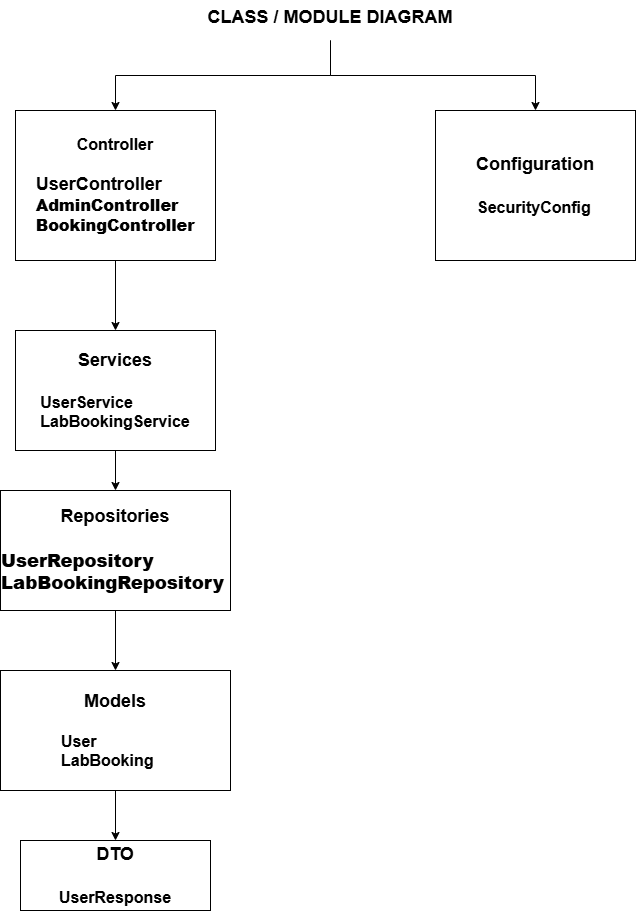

The diagram above was exported from draw.io. Its source (the exported page's mxGraphModel, read from the mxfile embedded in the PNG):
<mxGraphModel dx="1030" dy="570" grid="1" gridSize="10" guides="1" tooltips="1" connect="1" arrows="1" fold="1" page="1" pageScale="1" pageWidth="850" pageHeight="1100" math="0" shadow="0">
  <root>
    <mxCell id="0" />
    <mxCell id="1" parent="0" />
    <mxCell id="GScmnQu0oTzERYQejm9U-8" edge="1" parent="1" source="GScmnQu0oTzERYQejm9U-1" style="edgeStyle=orthogonalEdgeStyle;rounded=0;orthogonalLoop=1;jettySize=auto;html=1;exitX=0.5;exitY=1;exitDx=0;exitDy=0;entryX=0.5;entryY=0;entryDx=0;entryDy=0;" target="GScmnQu0oTzERYQejm9U-2">
      <mxGeometry relative="1" as="geometry" />
    </mxCell>
    <mxCell id="GScmnQu0oTzERYQejm9U-9" edge="1" parent="1" source="GScmnQu0oTzERYQejm9U-1" style="edgeStyle=orthogonalEdgeStyle;rounded=0;orthogonalLoop=1;jettySize=auto;html=1;exitX=0.5;exitY=1;exitDx=0;exitDy=0;entryX=0.5;entryY=0;entryDx=0;entryDy=0;" target="GScmnQu0oTzERYQejm9U-3">
      <mxGeometry relative="1" as="geometry" />
    </mxCell>
    <mxCell id="GScmnQu0oTzERYQejm9U-1" parent="1" style="text;whiteSpace=wrap;html=1;align=center;" value="&lt;b&gt;&lt;font style=&quot;font-size: 18px;&quot;&gt;CLASS / MODULE DIAGRAM&lt;/font&gt;&lt;/b&gt;" vertex="1">
      <mxGeometry height="40" width="280" x="285" y="30" as="geometry" />
    </mxCell>
    <mxCell id="GScmnQu0oTzERYQejm9U-10" edge="1" parent="1" source="GScmnQu0oTzERYQejm9U-2" style="edgeStyle=orthogonalEdgeStyle;rounded=0;orthogonalLoop=1;jettySize=auto;html=1;" target="GScmnQu0oTzERYQejm9U-4" value="">
      <mxGeometry relative="1" as="geometry" />
    </mxCell>
    <mxCell id="GScmnQu0oTzERYQejm9U-2" parent="1" style="rounded=0;whiteSpace=wrap;html=1;" value="&lt;div style=&quot;&quot;&gt;&lt;span style=&quot;background-color: transparent; color: light-dark(rgb(0, 0, 0), rgb(255, 255, 255));&quot;&gt;&lt;font style=&quot;&quot; size=&quot;3&quot;&gt;&lt;b&gt;Controller&lt;/b&gt;&lt;/font&gt;&lt;/span&gt;&lt;/div&gt;&lt;div style=&quot;text-align: left;&quot;&gt;&lt;span style=&quot;background-color: transparent; color: light-dark(rgb(0, 0, 0), rgb(255, 255, 255));&quot;&gt;&lt;font style=&quot;&quot; size=&quot;3&quot;&gt;&lt;b&gt;&lt;br&gt;&lt;/b&gt;&lt;/font&gt;&lt;/span&gt;&lt;/div&gt;&lt;div style=&quot;text-align: left;&quot;&gt;&lt;b style=&quot;background-color: transparent; color: light-dark(rgb(0, 0, 0), rgb(255, 255, 255));&quot;&gt;&lt;font style=&quot;font-size: 18px;&quot;&gt;UserController&amp;nbsp;&amp;nbsp;&lt;/font&gt;&lt;/b&gt;&lt;/div&gt;&lt;b&gt;&lt;font size=&quot;3&quot;&gt;&lt;div style=&quot;text-align: left;&quot;&gt;&lt;b style=&quot;background-color: transparent; color: light-dark(rgb(0, 0, 0), rgb(255, 255, 255));&quot;&gt;AdminController&amp;nbsp;&lt;/b&gt;&lt;/div&gt;&lt;div style=&quot;text-align: left;&quot;&gt;&lt;b style=&quot;background-color: transparent; color: light-dark(rgb(0, 0, 0), rgb(255, 255, 255));&quot;&gt;BookingController&lt;/b&gt;&lt;/div&gt;&lt;/font&gt;&lt;/b&gt;" vertex="1">
      <mxGeometry height="150" width="200" x="110" y="140" as="geometry" />
    </mxCell>
    <mxCell id="GScmnQu0oTzERYQejm9U-3" parent="1" style="rounded=0;whiteSpace=wrap;html=1;" value="&lt;b&gt;&lt;font style=&quot;font-size: 18px;&quot;&gt;Configuration&lt;/font&gt;&lt;/b&gt;&lt;div&gt;&lt;b&gt;&lt;font style=&quot;font-size: 18px;&quot;&gt;&amp;nbsp;&lt;/font&gt;&lt;/b&gt;&lt;div&gt;&lt;b&gt;&lt;font size=&quot;3&quot;&gt;&amp;nbsp;SecurityConfig&lt;/font&gt;&lt;/b&gt;&amp;nbsp;&amp;nbsp;&lt;/div&gt;&lt;/div&gt;" vertex="1">
      <mxGeometry height="150" width="200" x="530" y="140" as="geometry" />
    </mxCell>
    <mxCell id="GScmnQu0oTzERYQejm9U-11" edge="1" parent="1" source="GScmnQu0oTzERYQejm9U-4" style="edgeStyle=orthogonalEdgeStyle;rounded=0;orthogonalLoop=1;jettySize=auto;html=1;" target="GScmnQu0oTzERYQejm9U-5" value="">
      <mxGeometry relative="1" as="geometry" />
    </mxCell>
    <mxCell id="GScmnQu0oTzERYQejm9U-4" parent="1" style="rounded=0;whiteSpace=wrap;html=1;" value="&lt;font style=&quot;font-size: 18px;&quot;&gt;&lt;b&gt;Services&lt;/b&gt;&lt;/font&gt;&lt;div&gt;&lt;font style=&quot;font-size: 18px;&quot;&gt;&lt;b&gt;&amp;nbsp;&lt;/b&gt;&lt;/font&gt;&lt;div&gt;&lt;div style=&quot;text-align: left;&quot;&gt;&lt;b style=&quot;font-size: medium; background-color: transparent; color: light-dark(rgb(0, 0, 0), rgb(255, 255, 255));&quot;&gt;UserService&amp;nbsp;&lt;/b&gt;&lt;/div&gt;&lt;div&gt;&lt;font size=&quot;3&quot;&gt;&lt;b&gt;LabBookingService&lt;/b&gt;&lt;/font&gt;&lt;/div&gt;&lt;/div&gt;&lt;/div&gt;" vertex="1">
      <mxGeometry height="120" width="200" x="110" y="360" as="geometry" />
    </mxCell>
    <mxCell id="GScmnQu0oTzERYQejm9U-12" edge="1" parent="1" source="GScmnQu0oTzERYQejm9U-5" style="edgeStyle=orthogonalEdgeStyle;rounded=0;orthogonalLoop=1;jettySize=auto;html=1;" target="GScmnQu0oTzERYQejm9U-6" value="">
      <mxGeometry relative="1" as="geometry" />
    </mxCell>
    <mxCell id="GScmnQu0oTzERYQejm9U-5" parent="1" style="rounded=0;whiteSpace=wrap;html=1;" value="&lt;b&gt;&lt;font style=&quot;font-size: 18px;&quot;&gt;Repositories&lt;br&gt;&lt;br&gt;&lt;div style=&quot;text-align: left;&quot;&gt;&lt;b style=&quot;background-color: transparent; color: light-dark(rgb(0, 0, 0), rgb(255, 255, 255)); font-size: 12px;&quot;&gt;&lt;font style=&quot;font-size: 18px;&quot;&gt;UserRepository&amp;nbsp; LabBookingRepository&lt;/font&gt;&lt;/b&gt;&lt;/div&gt;&lt;/font&gt;&lt;/b&gt;" vertex="1">
      <mxGeometry height="120" width="230" x="95" y="520" as="geometry" />
    </mxCell>
    <mxCell id="GScmnQu0oTzERYQejm9U-13" edge="1" parent="1" source="GScmnQu0oTzERYQejm9U-6" style="edgeStyle=orthogonalEdgeStyle;rounded=0;orthogonalLoop=1;jettySize=auto;html=1;" target="GScmnQu0oTzERYQejm9U-7" value="">
      <mxGeometry relative="1" as="geometry" />
    </mxCell>
    <mxCell id="GScmnQu0oTzERYQejm9U-6" parent="1" style="rounded=0;whiteSpace=wrap;html=1;" value="&lt;b&gt;&lt;font style=&quot;font-size: 18px;&quot;&gt;Models&lt;/font&gt;&lt;/b&gt;&lt;div&gt;&lt;b style=&quot;background-color: transparent; color: light-dark(rgb(0, 0, 0), rgb(255, 255, 255));&quot;&gt;&lt;font size=&quot;3&quot;&gt;&lt;br&gt;&lt;/font&gt;&lt;/b&gt;&lt;/div&gt;&lt;div&gt;&lt;div style=&quot;text-align: left;&quot;&gt;&lt;b style=&quot;background-color: transparent; color: light-dark(rgb(0, 0, 0), rgb(255, 255, 255));&quot;&gt;&lt;font size=&quot;3&quot;&gt;User&amp;nbsp;&lt;/font&gt;&lt;/b&gt;&lt;/div&gt;&lt;div&gt;&lt;div&gt;&lt;b&gt;&lt;font size=&quot;3&quot;&gt;LabBooking&amp;nbsp; &lt;/font&gt;&lt;/b&gt;&amp;nbsp;&amp;nbsp;&lt;/div&gt;&lt;/div&gt;&lt;/div&gt;" vertex="1">
      <mxGeometry height="120" width="230" x="95" y="700" as="geometry" />
    </mxCell>
    <mxCell id="GScmnQu0oTzERYQejm9U-7" parent="1" style="rounded=0;whiteSpace=wrap;html=1;" value="&lt;b&gt;&lt;font style=&quot;font-size: 18px;&quot;&gt;&amp;nbsp;DTO&amp;nbsp;&lt;/font&gt;&lt;/b&gt;&lt;div&gt;&lt;span style=&quot;font-size: 18px;&quot;&gt;&lt;b&gt;&lt;br&gt;&lt;/b&gt;&lt;/span&gt;&lt;div&gt;&lt;b&gt;&lt;font size=&quot;3&quot;&gt;&amp;nbsp;UserResponse&amp;nbsp;&lt;/font&gt;&lt;/b&gt;&lt;/div&gt;&lt;/div&gt;" vertex="1">
      <mxGeometry height="70" width="190" x="115" y="870" as="geometry" />
    </mxCell>
  </root>
</mxGraphModel>